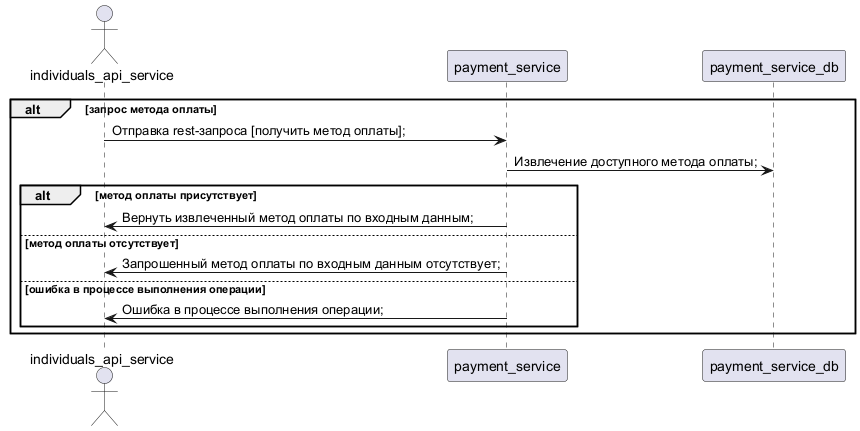

The diagram above was rendered by PlantUML. Its source (embedded in the PNG):
@startuml

actor individuals_api_service
participant payment_service
participant payment_service_db

alt запрос метода оплаты
	individuals_api_service -> payment_service : Отправка rest-запроса [получить метод оплаты];
	payment_service -> payment_service_db : Извлечение доступного метода оплаты;
	alt метод оплаты присутствует
		payment_service -> individuals_api_service : Вернуть извлеченный метод оплаты по входным данным;
	else метод оплаты отсутствует
		payment_service -> individuals_api_service : Запрошенный метод оплаты по входным данным отсутствует;
	else ошибка в процессе выполнения операции
		payment_service -> individuals_api_service : Ошибка в процессе выполнения операции;
	end
end

@enduml